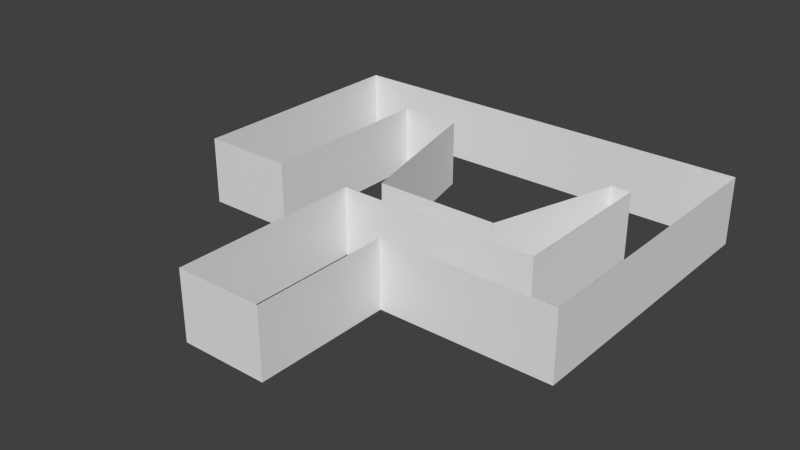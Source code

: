 # Source: walls_1.blend  (saved by Blender 2.76.0; exported with 4.5.12 LTS)
import bpy
from mathutils import Matrix  # noqa: F401  (used for matrix-valued properties, if any)

bpy.ops.wm.read_factory_settings(use_empty=True)
scene = bpy.context.scene
scene.name = 'Scene'

# ---- collections
col_collection_1 = bpy.data.collections.new('Collection 1'); scene.collection.children.link(col_collection_1)

# ---- world
world_world = bpy.data.worlds.new('World'); scene.world = world_world
world_world.color = (0.05088, 0.05088, 0.05088)
world_world.use_sun_shadow = False
world_world.sun_shadow_jitter_overblur = 0.0
world_world.cycles.sampling_method = 'MANUAL'
world_world.cycles.sample_map_resolution = 256

# ---- meshes
me_cube_001 = bpy.data.meshes.new('Cube.001')
me_cube_001.from_pydata([(-1.0, -1.0, -1.0), (-1.0, -1.0, 1.0), (-1.0, 2.247, -1.0), (-1.0, 2.247, 1.0), (1.0, -1.0, -1.0), (1.0, -1.0, 1.0), (1.0, 2.247, -1.0), (1.0, 2.247, 1.0), (1.0, 1.335, 1.0), (1.0, 1.335, -1.0), (4.958, 2.247, 1.0), (4.958, 2.247, -1.0), (4.958, 1.335, -1.0), (4.958, 1.335, 1.0), (3.628, 2.247, -1.0), (3.628, 2.247, 1.0), (4.958, 6.358, 1.0), (4.958, 6.358, -1.0), (3.628, 6.358, -1.0), (3.628, 6.358, 1.0), (3.628, 4.863, 1.0), (3.628, 4.863, -1.0), (3.176, 6.358, 1.0), (3.176, 6.358, -1.0), (3.176, 4.863, 1.0), (3.176, 4.863, -1.0), (-1.444, 6.358, 1.0), (-1.444, 6.358, -1.0), (-1.444, 5.385, 1.0), (-1.444, 5.385, -1.0), (2.289, 2.705, 1.0), (2.289, 2.705, -1.0), (-0.5564, 2.705, 1.0), (-0.5564, 2.705, -1.0), (-5.014, 6.358, 1.0), (-5.014, 6.358, -1.0), (-5.014, 4.863, 1.0), (-5.014, 4.863, -1.0), (-2.865, 5.385, -1.0), (-2.865, 5.385, 1.0), (-5.014, 2.25, 1.0), (-5.014, 2.25, -1.0), (-2.865, 2.25, -1.0), (-2.865, 2.25, 1.0)], [], [(1, 0, 2, 3), (3, 2, 6, 7), (8, 9, 4, 5), (5, 4, 0, 1), (10, 11, 12, 13), (19, 22, 23, 18), (8, 13, 12, 9), (6, 14, 15, 7), (18, 17, 16, 19), (10, 16, 17, 11), (14, 21, 20, 15), (25, 31, 30, 24), (21, 25, 24, 20), (22, 26, 27, 23), (31, 33, 32, 30), (28, 32, 33, 29), (37, 35, 34, 36), (26, 34, 35, 27), (36, 40, 41, 37), (29, 38, 39, 28), (42, 41, 40, 43), (38, 42, 43, 39)])
_uv = me_cube_001.uv_layers.new(name='UVMap')
_uv.uv.foreach_set('vector', [-45.52, 7.749, -45.52, -6.797, -4.948, -6.797, -4.948, 7.749, -8.007, 7.51, -8.007, -6.362, 9.53, -6.362, 9.53, 7.51, -16.34, 7.749, -16.34, -6.797, -45.52, -6.797, -45.52, 7.749, 9.53, 7.51, 9.53, -6.362, -8.007, -6.362, -8.007, 7.51, -4.948, 7.749, -4.948, -6.797, -16.34, -6.797, -16.34, 7.749, 32.57, 7.51, 28.61, 7.51, 28.61, -6.362, 32.57, -6.362, 9.53, 7.51, 44.23, 7.51, 44.23, -6.362, 9.53, -6.362, 9.53, -6.362, 32.57, -6.362, 32.57, 7.51, 9.53, 7.51, 32.57, -6.362, 44.23, -6.362, 44.23, 7.51, 32.57, 7.51, -4.948, 7.749, 46.41, 7.749, 46.41, -6.797, -4.948, -6.797, -4.948, -6.797, 27.73, -6.797, 27.73, 7.749, -4.948, 7.749, 27.73, -6.797, 0.7725, -6.797, 0.7725, 7.749, 27.73, 7.749, 32.57, -6.362, 28.61, -6.362, 28.61, 7.51, 32.57, 7.51, 28.61, 7.51, -11.9, 7.51, -11.9, -6.362, 28.61, -6.362, 20.83, -6.362, -4.117, -6.362, -4.117, 7.51, 20.83, 7.51, 6.192, -14.32, 6.192, 15.32, -5.192, 15.32, -5.192, -14.32, 27.73, -6.797, 46.41, -6.797, 46.41, 7.749, 27.73, 7.749, -11.9, 7.51, -43.21, 7.51, -43.21, -6.362, -11.9, -6.362, 27.73, 7.749, -4.909, 7.749, -4.909, -6.797, 27.73, -6.797, -11.9, -6.362, -24.36, -6.362, -24.36, 7.51, -11.9, 7.51, -24.36, -6.362, -43.21, -6.362, -43.21, 7.51, -24.36, 7.51, 28.05, -7.226, -5.234, -7.226, -5.234, 7.61, 28.05, 7.61])
me_cube_001.use_remesh_preserve_volume = False
me_cube_001.use_remesh_preserve_attributes = False
me_cube_001.use_mirror_vertex_groups = False
me_cube_001.update()

# ---- objects
ob_cube = bpy.data.objects.new('Cube', me_cube_001)

# ---- transforms, parenting, visibility, modifiers, constraints
ob_cube.location = (-1.064, -0.3418, 0.1391)
ob_cube.scale = (0.1823, 0.2477, 0.1442)
ob_cube.lineart.crease_threshold = 0.0

# ---- collection membership
col_collection_1.objects.link(ob_cube)

# ---- scene / render settings (as saved in the file)
scene.frame_start = 1; scene.frame_end = 250; scene.frame_set(1)
scene.render.engine = 'BLENDER_EEVEE_NEXT'
scene.render.resolution_percentage = 50
scene.render.dither_intensity = 0.0
scene.cycles.use_denoising = False
scene.cycles.samples = 10
scene.cycles.sampling_pattern = 'TABULATED_SOBOL'
scene.cycles.light_sampling_threshold = 0.0
scene.cycles.use_adaptive_sampling = False
scene.cycles.use_light_tree = False
scene.cycles.blur_glossy = 0.0
scene.cycles.pixel_filter_type = 'GAUSSIAN'
scene.cycles.sample_clamp_indirect = 0.0
scene.view_settings.view_transform = 'Standard'
bpy.context.view_layer.update()

# ---- added for rendering (the .blend has no active camera and no usable light): camera, sun
cam_auto = bpy.data.cameras.new('AutoCamera')
cam_auto.lens = 50.0
cam_auto.sensor_width = 36.0
cam_auto.clip_end = 1000.0
ob_auto_camera = bpy.data.objects.new('AutoCamera', cam_auto)
scene.collection.objects.link(ob_auto_camera)
ob_auto_camera.location = (1.32676, -2.55377, 2.05608)
ob_auto_camera.rotation_euler = (1.09748, -7.21219e-08, 0.694738)
scene.camera = ob_auto_camera
light_auto_sun = bpy.data.lights.new('AutoSun', 'SUN')
light_auto_sun.energy = 3.0
light_auto_sun.angle = 0.0523599
ob_auto_sun = bpy.data.objects.new('AutoSun', light_auto_sun)
scene.collection.objects.link(ob_auto_sun)
ob_auto_sun.rotation_euler = (0.872665, 0.174533, 0.523599)
bpy.context.view_layer.update()
